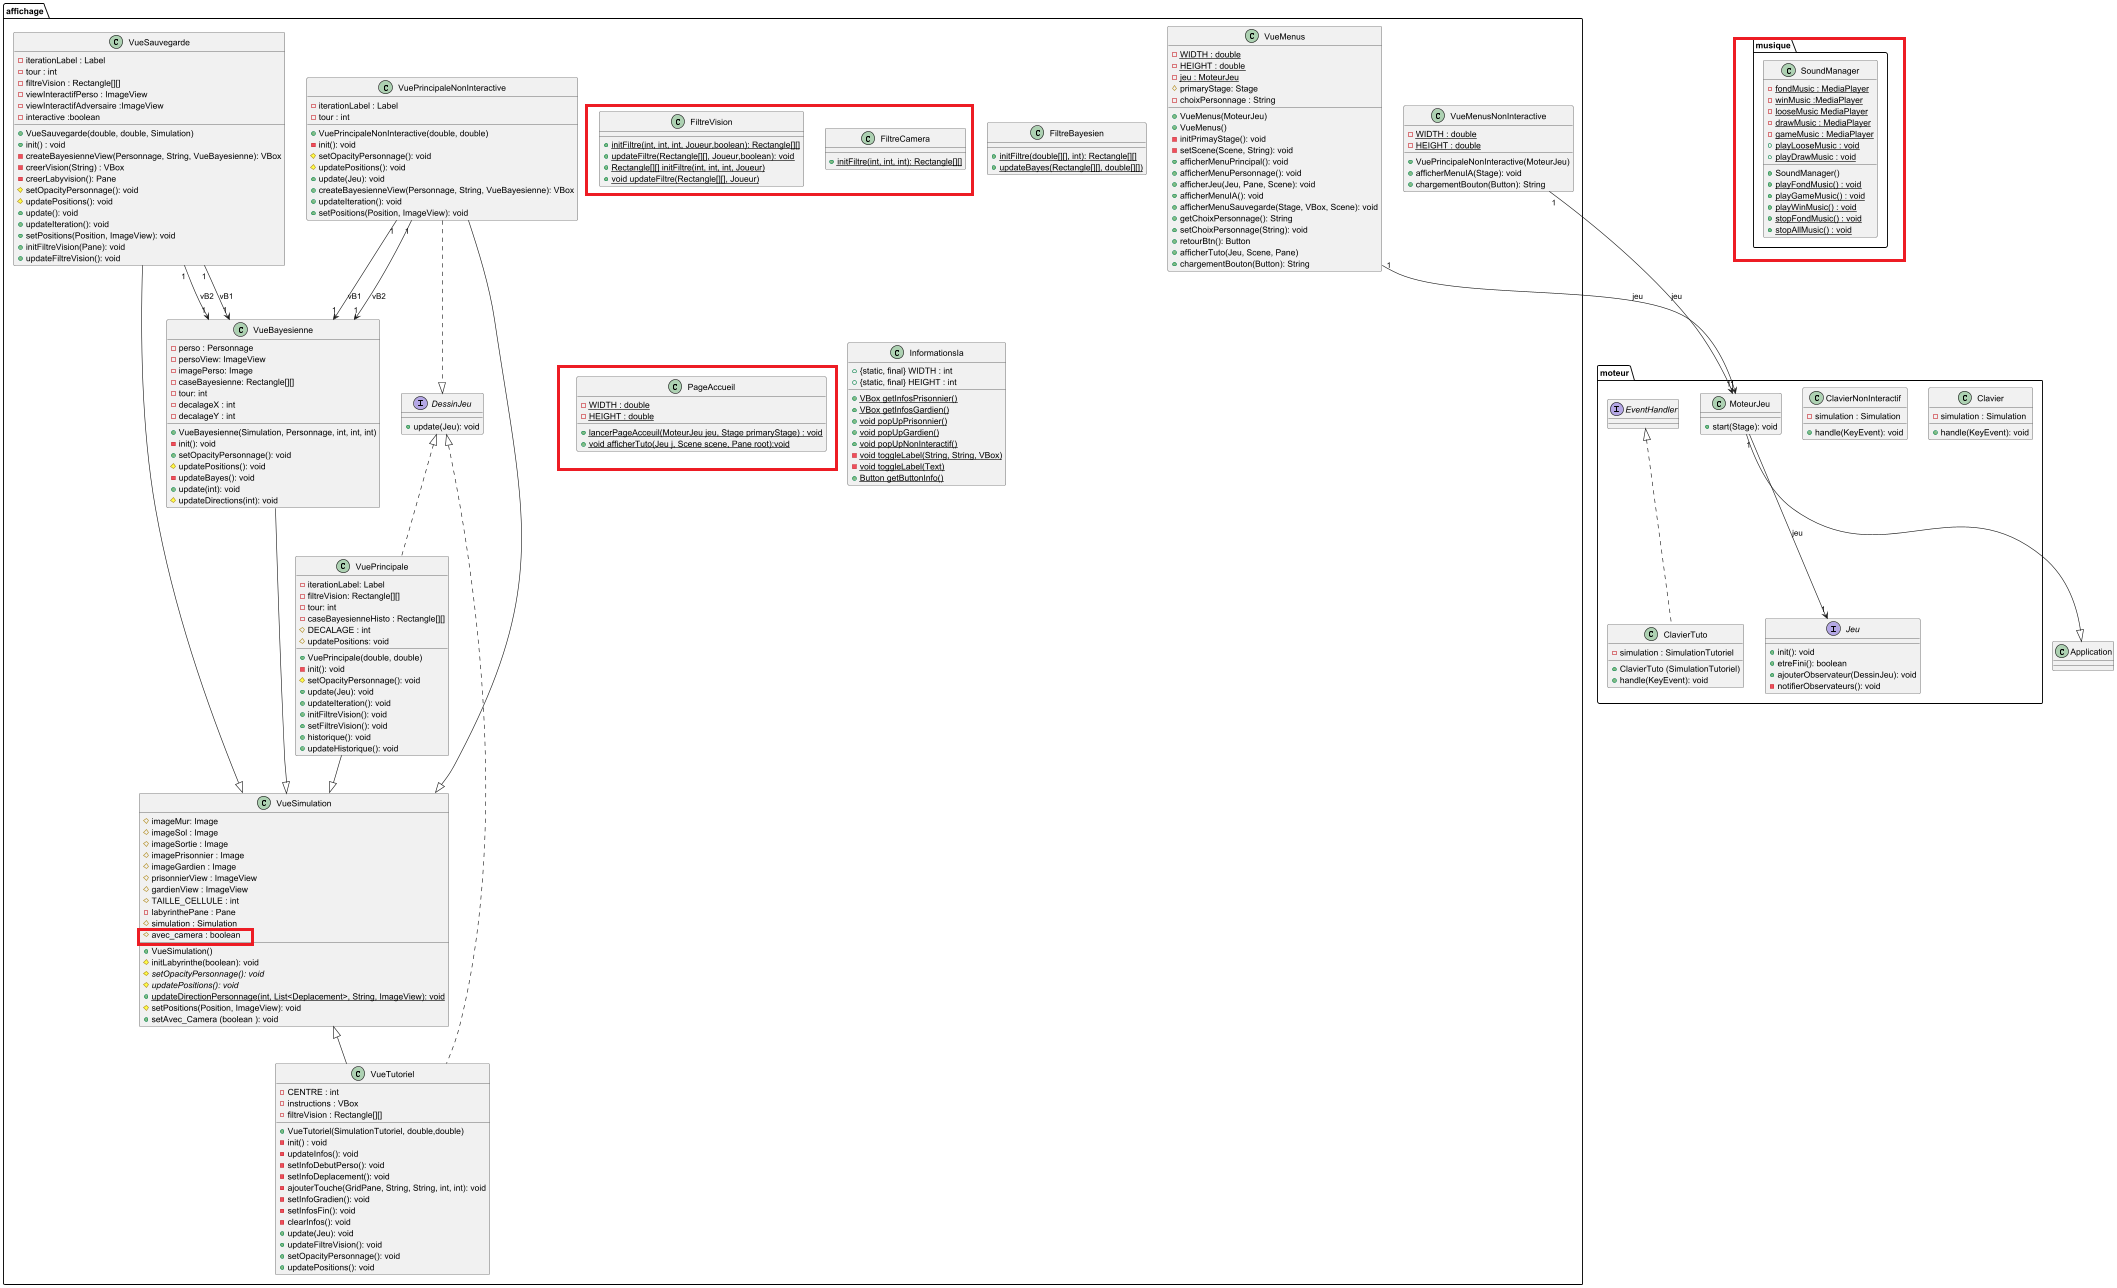

The diagram above was rendered by PlantUML. Its source (embedded in the PNG):
@startuml

package "moteur"{
  Interface Jeu{
    + init(): void
    + etreFini(): boolean
    + ajouterObservateur(DessinJeu): void
    - notifierObservateurs(): void
  }
  class Clavier{
    - simulation : Simulation
    + handle(KeyEvent): void
  }
  class ClavierNonInteractif{
    - simulation : Simulation
    + handle(KeyEvent): void
  }
  class MoteurJeu{
    + start(Stage): void
  }

  class ClavierTuto implements EventHandler<KeyEvent>{
    - simulation : SimulationTutoriel
    + ClavierTuto (SimulationTutoriel)
    + handle(KeyEvent): void
  }
}
package "musique" {
    class SoundManager{
     - {static} fondMusic : MediaPlayer
     - {static} winMusic :MediaPlayer
     - {static} looseMusic MediaPlayer
     - {static} drawMusic : MediaPlayer
     - {static} gameMusic : MediaPlayer
     + SoundManager()
     + {static} playFondMusic() : void
     + {static} playGameMusic() : void
     + {static} playWinMusic() : void
     + {static} playLooseMusic : void
     + {static} playDrawMusic : void
     + {static} stopFondMusic() : void
     + {static} stopAllMusic() : void
    }
}
package "affichage" {
  Interface DessinJeu{
    + update(Jeu): void
  }
  class FiltreVision{
    + {static} initFiltre(int, int, int, Joueur,boolean): Rectangle[][]
    + {static} updateFiltre(Rectangle[][], Joueur,boolean): void
    + {static} Rectangle[][] initFiltre(int, int, int, Joueur)
    + {static} void updateFiltre(Rectangle[][], Joueur)
  }
  class FiltreCamera{
      + {static} initFiltre(int, int, int): Rectangle[][]
    }
  class VueSimulation{
    # imageMur: Image
    # imageSol : Image
    # imageSortie : Image
    # imagePrisonnier : Image
    # imageGardien : Image
    # prisonnierView : ImageView
    # gardienView : ImageView
    # TAILLE_CELLULE : int
    - labyrinthePane : Pane
    # simulation : Simulation
    # avec_camera : boolean
    + VueSimulation()
    # initLabyrinthe(boolean): void
    # {abstract} setOpacityPersonnage(): void
    # {abstract} updatePositions(): void
    + {static} updateDirectionPersonnage(int, List<Deplacement>, String, ImageView): void
    # setPositions(Position, ImageView): void
    + setAvec_Camera (boolean ): void
  }
  class FiltreBayesien{
    + {static} initFiltre(double[][], int): Rectangle[][]
    + {static} updateBayes(Rectangle[][], double[][])
  }

  class VuePrincipale{
    - iterationLabel: Label
    - filtreVision: Rectangle[][]
    - tour: int
    - caseBayesienneHisto : Rectangle[][]
    # DECALAGE : int
    + VuePrincipale(double, double)
    - init(): void
    # setOpacityPersonnage(): void
    # updatePositions: void
    + update(Jeu): void
    + updateIteration(): void
    + initFiltreVision(): void
    + setFiltreVision(): void
    + historique(): void
    + updateHistorique(): void
  }

  class VueBayesienne{
      - perso : Personnage
      - persoView: ImageView
      - imagePerso: Image
      - caseBayesienne: Rectangle[][]
      - tour: int
      - decalageX : int
      - decalageY : int
      + VueBayesienne(Simulation, Personnage, int, int, int)
      - init(): void
      + setOpacityPersonnage(): void
      # updatePositions(): void
      - updateBayes(): void
      + update(int): void
      # updateDirections(int): void
  }
  class VuePrincipaleNonInteractive{
    - iterationLabel : Label
    - tour : int
    + VuePrincipaleNonInteractive(double, double)
    - init(): void
    # setOpacityPersonnage(): void
    # updatePositions(): void
    + update(Jeu): void
    + createBayesienneView(Personnage, String, VueBayesienne): VBox
    + updateIteration(): void
    + setPositions(Position, ImageView): void
  }
  class PageAccueil{
     - {static} WIDTH : double
     - {static} HEIGHT : double
     + {static} lancerPageAcceuil(MoteurJeu jeu, Stage primaryStage) : void
     + {static} void afficherTuto(Jeu j, Scene scene, Pane root):void
    }
  class VueMenus{
    - {static} WIDTH : double
    - {static} HEIGHT : double
    - {static} jeu : MoteurJeu
    # primaryStage: Stage
    - choixPersonnage : String
    + VueMenus(MoteurJeu)
    + VueMenus()
    - initPrimayStage(): void
    - setScene(Scene, String): void
    + afficherMenuPrincipal(): void
    + afficherMenuPersonnage(): void
    + afficherJeu(Jeu, Pane, Scene): void
    + afficherMenuIA(): void
    + afficherMenuSauvegarde(Stage, VBox, Scene): void
    + getChoixPersonnage(): String
    + setChoixPersonnage(String): void
    + retourBtn(): Button
    + afficherTuto(Jeu, Scene, Pane)
    + chargementBouton(Button): String
  }
  class VueMenusNonInteractive{
    - {static} WIDTH : double
    - {static} HEIGHT : double
    + VuePrincipaleNonInteractive(MoteurJeu)
    + afficherMenuIA(Stage): void
    + chargementBouton(Button): String
  }
  class VueSauvegarde{
    - iterationLabel : Label
    - tour : int
    - filtreVision : Rectangle[][]
    - viewInteractifPerso : ImageView
    - viewInteractifAdversaire :ImageView
    - interactive :boolean
    + VueSauvegarde(double, double, Simulation)
    + init() : void
    - createBayesienneView(Personnage, String, VueBayesienne): VBox
    - creerVision(String) : VBox
    - creerLabyvision(): Pane
    # setOpacityPersonnage(): void
    # updatePositions(): void
    + update(): void
    + updateIteration(): void
    + setPositions(Position, ImageView): void
    + initFiltreVision(Pane): void
    + updateFiltreVision(): void
  }
  class InformationsIa{
    + {static, final} WIDTH : int
    + {static, final} HEIGHT : int
    + {static} VBox getInfosPrisonnier()
    + {static} VBox getInfosGardien()
    + {static} void popUpPrisonnier()
    + {static} void popUpGardien()
    + {static} void popUpNonInteractif()
    - {static} void toggleLabel(String, String, VBox)
    - {static} void toggleLabel(Text)
    + {static} Button getButtonInfo()

  }

  class VueTutoriel extends VueSimulation implements DessinJeu{
    - CENTRE : int
    - instructions : VBox
    - filtreVision : Rectangle[][]
    + VueTutoriel(SimulationTutoriel, double,double)
    - init() : void
    - updateInfos(): void
    - setInfoDebutPerso(): void
    - setInfoDeplacement(): void
    - ajouterTouche(GridPane, String, String, int, int): void
    - setInfoGradien(): void
    - setInfosFin(): void
    - clearInfos(): void
    + update(Jeu): void
    + updateFiltreVision(): void
    + setOpacityPersonnage(): void
    + updatePositions(): void


  }


}

MoteurJeu --|> Application
MoteurJeu "1" --> "1" Jeu: jeu


DessinJeu <|.. VuePrincipale
VuePrincipale --|> VueSimulation
VueBayesienne --|> VueSimulation
VuePrincipaleNonInteractive --|> VueSimulation
VuePrincipaleNonInteractive ..|> DessinJeu
VueMenus "1" --> "1" MoteurJeu : jeu
VueMenusNonInteractive "1" --> "1" MoteurJeu : jeu
VuePrincipaleNonInteractive "1" --> "1" VueBayesienne: vB1
VuePrincipaleNonInteractive "1" --> "1" VueBayesienne: vB2
VueSauvegarde --|> VueSimulation
VueSauvegarde "1" --> "1" VueBayesienne: vB1
VueSauvegarde "1" --> "1" VueBayesienne: vB2

@enduml